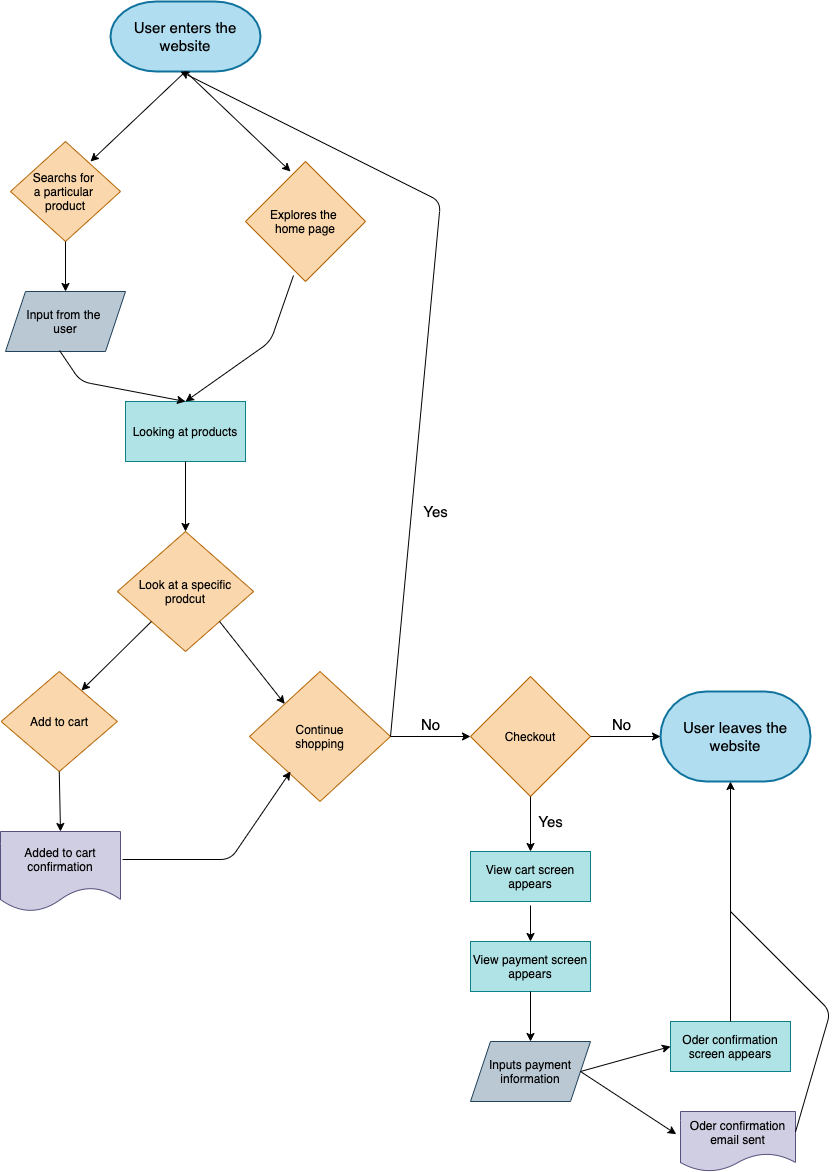

The diagram above was exported from draw.io. Its source (the exported page's mxGraphModel, read from the mxfile embedded in the PNG):
<mxGraphModel dx="536" dy="612" grid="1" gridSize="10" guides="1" tooltips="1" connect="1" arrows="1" fold="1" page="1" pageScale="1" pageWidth="850" pageHeight="1100" math="0" shadow="0">
  <root>
    <mxCell id="0" />
    <mxCell id="1" parent="0" />
    <mxCell id="2" value="&lt;font style=&quot;font-size: 15px&quot; color=&quot;#000000&quot;&gt;User enters the website&lt;/font&gt;" style="strokeWidth=2;html=1;shape=mxgraph.flowchart.terminator;whiteSpace=wrap;fillColor=#b1ddf0;strokeColor=#10739e;" vertex="1" parent="1">
      <mxGeometry x="170" y="20" width="150" height="70" as="geometry" />
    </mxCell>
    <mxCell id="3" value="" style="endArrow=classic;html=1;exitX=0.5;exitY=1;exitDx=0;exitDy=0;exitPerimeter=0;entryX=0.375;entryY=0.083;entryDx=0;entryDy=0;entryPerimeter=0;strokeColor=#000000;" edge="1" parent="1" source="2" target="6">
      <mxGeometry width="50" height="50" relative="1" as="geometry">
        <mxPoint x="220" y="150" as="sourcePoint" />
        <mxPoint x="340" y="180" as="targetPoint" />
        <Array as="points" />
      </mxGeometry>
    </mxCell>
    <mxCell id="4" value="" style="endArrow=classic;html=1;exitX=0.5;exitY=1;exitDx=0;exitDy=0;exitPerimeter=0;fontColor=#000000;strokeColor=#000000;" edge="1" parent="1" source="2">
      <mxGeometry width="50" height="50" relative="1" as="geometry">
        <mxPoint x="230.00000000000006" y="90" as="sourcePoint" />
        <mxPoint x="150" y="180" as="targetPoint" />
        <Array as="points" />
      </mxGeometry>
    </mxCell>
    <mxCell id="5" value="Searchs for &lt;br&gt;a particular &lt;br&gt;product" style="rhombus;whiteSpace=wrap;html=1;fillColor=#fad7ac;strokeColor=#b46504;fontColor=#000000;" vertex="1" parent="1">
      <mxGeometry x="70" y="160" width="110" height="100" as="geometry" />
    </mxCell>
    <mxCell id="6" value="Explores the &lt;br&gt;home page" style="rhombus;whiteSpace=wrap;html=1;fillColor=#fad7ac;strokeColor=#b46504;fontColor=#000000;" vertex="1" parent="1">
      <mxGeometry x="305" y="180" width="120" height="120" as="geometry" />
    </mxCell>
    <mxCell id="7" value="Input from the &lt;br&gt;user" style="shape=parallelogram;perimeter=parallelogramPerimeter;whiteSpace=wrap;html=1;fixedSize=1;fillColor=#bac8d3;strokeColor=#23445d;fontColor=#000000;" vertex="1" parent="1">
      <mxGeometry x="65" y="310" width="120" height="60" as="geometry" />
    </mxCell>
    <mxCell id="8" value="" style="endArrow=classic;html=1;exitX=0.5;exitY=1;exitDx=0;exitDy=0;entryX=0.5;entryY=0;entryDx=0;entryDy=0;strokeColor=#000000;" edge="1" parent="1" source="5" target="7">
      <mxGeometry width="50" height="50" relative="1" as="geometry">
        <mxPoint x="190" y="310" as="sourcePoint" />
        <mxPoint x="240" y="260" as="targetPoint" />
      </mxGeometry>
    </mxCell>
    <mxCell id="9" value="Looking at products" style="rounded=0;whiteSpace=wrap;html=1;fillColor=#b0e3e6;strokeColor=#0e8088;fontColor=#000000;" vertex="1" parent="1">
      <mxGeometry x="185" y="420" width="120" height="60" as="geometry" />
    </mxCell>
    <mxCell id="11" value="" style="endArrow=classic;html=1;fontColor=#000000;entryX=0.5;entryY=0;entryDx=0;entryDy=0;exitX=0.4;exitY=0.95;exitDx=0;exitDy=0;exitPerimeter=0;strokeColor=#000000;" edge="1" parent="1" source="6" target="9">
      <mxGeometry width="50" height="50" relative="1" as="geometry">
        <mxPoint x="360" y="310" as="sourcePoint" />
        <mxPoint x="240" y="420" as="targetPoint" />
        <Array as="points">
          <mxPoint x="330" y="360" />
        </Array>
      </mxGeometry>
    </mxCell>
    <mxCell id="13" value="" style="endArrow=classic;html=1;fontColor=#000000;entryX=0.5;entryY=0;entryDx=0;entryDy=0;exitX=0.45;exitY=0.983;exitDx=0;exitDy=0;exitPerimeter=0;strokeColor=#000000;" edge="1" parent="1" source="7" target="9">
      <mxGeometry width="50" height="50" relative="1" as="geometry">
        <mxPoint x="200" y="290" as="sourcePoint" />
        <mxPoint x="250" y="240" as="targetPoint" />
        <Array as="points">
          <mxPoint x="140" y="400" />
        </Array>
      </mxGeometry>
    </mxCell>
    <mxCell id="14" value="" style="endArrow=classic;html=1;fontColor=#000000;exitX=0.5;exitY=1;exitDx=0;exitDy=0;strokeColor=#000000;" edge="1" parent="1" source="9">
      <mxGeometry width="50" height="50" relative="1" as="geometry">
        <mxPoint x="200" y="480" as="sourcePoint" />
        <mxPoint x="245" y="550" as="targetPoint" />
      </mxGeometry>
    </mxCell>
    <mxCell id="15" value="Add to cart" style="rhombus;whiteSpace=wrap;html=1;fillColor=#fad7ac;strokeColor=#b46504;fontColor=#000000;" vertex="1" parent="1">
      <mxGeometry x="60.629999999999995" y="690" width="116.25" height="100" as="geometry" />
    </mxCell>
    <mxCell id="17" value="Added to cart confirmation" style="shape=document;whiteSpace=wrap;html=1;boundedLbl=1;fillColor=#d0cee2;strokeColor=#56517e;fontColor=#000000;" vertex="1" parent="1">
      <mxGeometry x="60" y="850" width="120" height="80" as="geometry" />
    </mxCell>
    <mxCell id="20" value="Look at a specific&lt;br&gt;prodcut" style="rhombus;whiteSpace=wrap;html=1;fillColor=#fad7ac;strokeColor=#b46504;fontColor=#000000;" vertex="1" parent="1">
      <mxGeometry x="176.88" y="550" width="136.25" height="120" as="geometry" />
    </mxCell>
    <mxCell id="22" value="" style="endArrow=classic;html=1;fontColor=#000000;entryX=0.691;entryY=0.19;entryDx=0;entryDy=0;entryPerimeter=0;exitX=0;exitY=1;exitDx=0;exitDy=0;strokeColor=#000000;" edge="1" parent="1" source="20" target="15">
      <mxGeometry width="50" height="50" relative="1" as="geometry">
        <mxPoint x="160" y="690" as="sourcePoint" />
        <mxPoint x="210" y="640" as="targetPoint" />
      </mxGeometry>
    </mxCell>
    <mxCell id="23" value="" style="endArrow=classic;html=1;fontColor=#000000;exitX=0.5;exitY=1;exitDx=0;exitDy=0;entryX=0.5;entryY=0;entryDx=0;entryDy=0;strokeColor=#000000;" edge="1" parent="1" source="15" target="17">
      <mxGeometry width="50" height="50" relative="1" as="geometry">
        <mxPoint x="250" y="790" as="sourcePoint" />
        <mxPoint x="300" y="740" as="targetPoint" />
      </mxGeometry>
    </mxCell>
    <mxCell id="25" value="Continue&lt;br&gt;shopping" style="rhombus;whiteSpace=wrap;html=1;fillColor=#fad7ac;strokeColor=#b46504;fontColor=#000000;" vertex="1" parent="1">
      <mxGeometry x="309" y="690" width="141" height="130" as="geometry" />
    </mxCell>
    <mxCell id="26" value="" style="endArrow=classic;html=1;fontColor=#000000;exitX=1;exitY=1;exitDx=0;exitDy=0;entryX=0;entryY=0;entryDx=0;entryDy=0;strokeColor=#000000;" edge="1" parent="1" source="20" target="25">
      <mxGeometry width="50" height="50" relative="1" as="geometry">
        <mxPoint x="349.98249999999996" y="660" as="sourcePoint" />
        <mxPoint x="350" y="700" as="targetPoint" />
      </mxGeometry>
    </mxCell>
    <mxCell id="27" value="" style="endArrow=classic;html=1;fontColor=#000000;exitX=1.017;exitY=0.35;exitDx=0;exitDy=0;exitPerimeter=0;strokeColor=#000000;" edge="1" parent="1" source="17">
      <mxGeometry width="50" height="50" relative="1" as="geometry">
        <mxPoint x="250" y="780" as="sourcePoint" />
        <mxPoint x="350" y="790" as="targetPoint" />
        <Array as="points">
          <mxPoint x="290" y="878" />
        </Array>
      </mxGeometry>
    </mxCell>
    <mxCell id="28" value="" style="endArrow=classic;html=1;fontColor=#000000;exitX=1;exitY=0.5;exitDx=0;exitDy=0;strokeColor=#000000;" edge="1" parent="1" source="25">
      <mxGeometry width="50" height="50" relative="1" as="geometry">
        <mxPoint x="350" y="480" as="sourcePoint" />
        <mxPoint x="240" y="90" as="targetPoint" />
        <Array as="points">
          <mxPoint x="500" y="220" />
        </Array>
      </mxGeometry>
    </mxCell>
    <mxCell id="29" value="Checkout" style="rhombus;whiteSpace=wrap;html=1;fillColor=#fad7ac;strokeColor=#b46504;fontColor=#000000;" vertex="1" parent="1">
      <mxGeometry x="530" y="695" width="120" height="120" as="geometry" />
    </mxCell>
    <mxCell id="31" value="&lt;font style=&quot;font-size: 15px&quot; color=&quot;#000000&quot;&gt;User leaves the website&lt;/font&gt;" style="strokeWidth=2;html=1;shape=mxgraph.flowchart.terminator;whiteSpace=wrap;fillColor=#b1ddf0;strokeColor=#10739e;" vertex="1" parent="1">
      <mxGeometry x="720" y="710" width="150" height="90" as="geometry" />
    </mxCell>
    <mxCell id="34" value="" style="endArrow=classic;html=1;fontColor=#000000;entryX=0;entryY=0.5;entryDx=0;entryDy=0;strokeColor=#000000;" edge="1" parent="1" target="29">
      <mxGeometry width="50" height="50" relative="1" as="geometry">
        <mxPoint x="450" y="755" as="sourcePoint" />
        <mxPoint x="670" y="690" as="targetPoint" />
      </mxGeometry>
    </mxCell>
    <mxCell id="35" value="" style="endArrow=classic;html=1;fontColor=#000000;exitX=1;exitY=0.5;exitDx=0;exitDy=0;entryX=0;entryY=0.5;entryDx=0;entryDy=0;entryPerimeter=0;strokeColor=#000000;" edge="1" parent="1" source="29" target="31">
      <mxGeometry width="50" height="50" relative="1" as="geometry">
        <mxPoint x="620" y="740" as="sourcePoint" />
        <mxPoint x="670" y="690" as="targetPoint" />
      </mxGeometry>
    </mxCell>
    <mxCell id="36" value="View cart screen appears" style="rounded=0;whiteSpace=wrap;html=1;fillColor=#b0e3e6;strokeColor=#0e8088;fontColor=#000000;" vertex="1" parent="1">
      <mxGeometry x="530" y="870" width="120" height="50" as="geometry" />
    </mxCell>
    <mxCell id="37" value="View payment screen appears" style="rounded=0;whiteSpace=wrap;html=1;fillColor=#b0e3e6;strokeColor=#0e8088;fontColor=#000000;" vertex="1" parent="1">
      <mxGeometry x="530" y="960" width="120" height="50" as="geometry" />
    </mxCell>
    <mxCell id="38" value="Inputs payment information" style="shape=parallelogram;perimeter=parallelogramPerimeter;whiteSpace=wrap;html=1;fixedSize=1;fillColor=#bac8d3;strokeColor=#23445d;fontColor=#000000;" vertex="1" parent="1">
      <mxGeometry x="530" y="1060" width="120" height="60" as="geometry" />
    </mxCell>
    <mxCell id="39" value="Oder confirmation email sent" style="shape=document;whiteSpace=wrap;html=1;boundedLbl=1;fillColor=#d0cee2;strokeColor=#56517e;fontColor=#000000;" vertex="1" parent="1">
      <mxGeometry x="740" y="1130" width="115" height="60" as="geometry" />
    </mxCell>
    <mxCell id="40" value="Oder confirmation screen appears" style="rounded=0;whiteSpace=wrap;html=1;fillColor=#b0e3e6;strokeColor=#0e8088;fontColor=#000000;" vertex="1" parent="1">
      <mxGeometry x="730" y="1040" width="120" height="50" as="geometry" />
    </mxCell>
    <mxCell id="41" value="" style="endArrow=classic;html=1;fontColor=#000000;exitX=0.5;exitY=1;exitDx=0;exitDy=0;entryX=0.5;entryY=0;entryDx=0;entryDy=0;strokeColor=#000000;" edge="1" parent="1" source="29" target="36">
      <mxGeometry width="50" height="50" relative="1" as="geometry">
        <mxPoint x="590" y="820" as="sourcePoint" />
        <mxPoint x="770" y="930" as="targetPoint" />
      </mxGeometry>
    </mxCell>
    <mxCell id="42" value="" style="endArrow=classic;html=1;fontColor=#000000;strokeColor=#000000;" edge="1" parent="1">
      <mxGeometry width="50" height="50" relative="1" as="geometry">
        <mxPoint x="590" y="924" as="sourcePoint" />
        <mxPoint x="590" y="960" as="targetPoint" />
      </mxGeometry>
    </mxCell>
    <mxCell id="43" value="" style="endArrow=classic;html=1;fontColor=#000000;exitX=0.5;exitY=1;exitDx=0;exitDy=0;strokeColor=#000000;" edge="1" parent="1" source="37">
      <mxGeometry width="50" height="50" relative="1" as="geometry">
        <mxPoint x="720" y="980" as="sourcePoint" />
        <mxPoint x="590" y="1060" as="targetPoint" />
      </mxGeometry>
    </mxCell>
    <mxCell id="45" value="" style="endArrow=classic;html=1;fontColor=#000000;exitX=1;exitY=0.5;exitDx=0;exitDy=0;entryX=0;entryY=0.5;entryDx=0;entryDy=0;strokeColor=#000000;" edge="1" parent="1" source="38" target="40">
      <mxGeometry width="50" height="50" relative="1" as="geometry">
        <mxPoint x="720" y="980" as="sourcePoint" />
        <mxPoint x="770" y="930" as="targetPoint" />
      </mxGeometry>
    </mxCell>
    <mxCell id="46" value="" style="endArrow=classic;html=1;fontColor=#000000;exitX=1;exitY=0.5;exitDx=0;exitDy=0;entryX=-0.037;entryY=0.378;entryDx=0;entryDy=0;entryPerimeter=0;strokeColor=#000000;" edge="1" parent="1" source="38" target="39">
      <mxGeometry width="50" height="50" relative="1" as="geometry">
        <mxPoint x="720" y="980" as="sourcePoint" />
        <mxPoint x="770" y="930" as="targetPoint" />
      </mxGeometry>
    </mxCell>
    <mxCell id="48" value="" style="endArrow=classic;html=1;fontColor=#000000;exitX=0.5;exitY=0;exitDx=0;exitDy=0;strokeColor=#000000;" edge="1" parent="1" source="40">
      <mxGeometry width="50" height="50" relative="1" as="geometry">
        <mxPoint x="720" y="980" as="sourcePoint" />
        <mxPoint x="790" y="800" as="targetPoint" />
      </mxGeometry>
    </mxCell>
    <mxCell id="49" value="" style="endArrow=none;html=1;fontColor=#000000;exitX=1;exitY=0.34;exitDx=0;exitDy=0;exitPerimeter=0;strokeColor=#000000;" edge="1" parent="1" source="39">
      <mxGeometry width="50" height="50" relative="1" as="geometry">
        <mxPoint x="860" y="1150" as="sourcePoint" />
        <mxPoint x="790" y="930" as="targetPoint" />
        <Array as="points">
          <mxPoint x="890" y="1030" />
        </Array>
      </mxGeometry>
    </mxCell>
    <mxCell id="50" value="No" style="text;html=1;align=center;verticalAlign=middle;resizable=0;points=[];autosize=1;strokeColor=none;fontColor=#000000;fontSize=15;" vertex="1" parent="1">
      <mxGeometry x="475" y="733" width="30" height="20" as="geometry" />
    </mxCell>
    <mxCell id="51" value="Yes" style="text;html=1;align=center;verticalAlign=middle;resizable=0;points=[];autosize=1;strokeColor=none;fontColor=#000000;fontSize=15;" vertex="1" parent="1">
      <mxGeometry x="475" y="520" width="40" height="20" as="geometry" />
    </mxCell>
    <mxCell id="52" value="No" style="text;html=1;align=center;verticalAlign=middle;resizable=0;points=[];autosize=1;strokeColor=none;fontColor=#000000;fontSize=15;" vertex="1" parent="1">
      <mxGeometry x="666" y="733" width="30" height="20" as="geometry" />
    </mxCell>
    <mxCell id="53" value="Yes" style="text;html=1;align=center;verticalAlign=middle;resizable=0;points=[];autosize=1;strokeColor=none;fontColor=#000000;fontSize=15;" vertex="1" parent="1">
      <mxGeometry x="590" y="830" width="40" height="20" as="geometry" />
    </mxCell>
  </root>
</mxGraphModel>